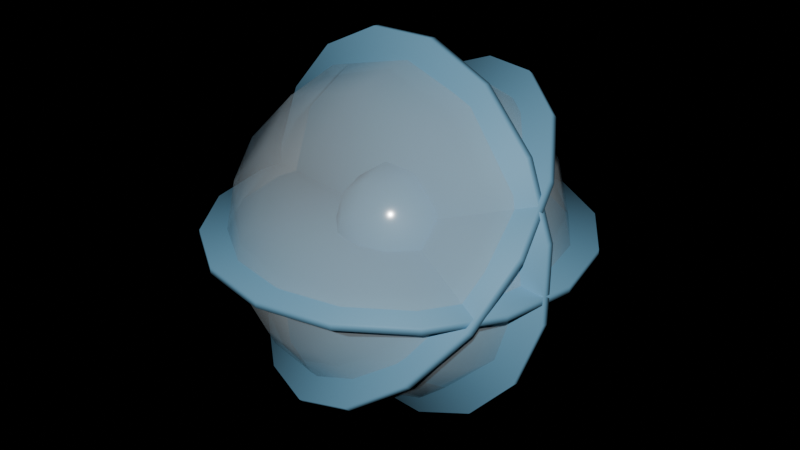 # Source: prop_holo_globe.blend  (saved by Blender 4.2.68; exported with 4.5.12 LTS)
import bpy
from mathutils import Matrix  # noqa: F401  (used for matrix-valued properties, if any)

bpy.ops.wm.read_factory_settings(use_empty=True)
scene = bpy.context.scene
scene.name = 'Scene'

# ---- materials (node trees are filled in below, after node groups)
mat_ns_glass = bpy.data.materials.new('ns_glass')
mat_ns_glass.surface_render_method = 'BLENDED'
mat_ns_glass.blend_method = 'BLEND'
mat_ns_energy_cyan = bpy.data.materials.new('ns_energy_cyan')

# ---- material node trees
mat_ns_glass.use_nodes = True; mat_ns_glass.node_tree.nodes.clear()
_N = mat_ns_glass.node_tree.nodes; _L = mat_ns_glass.node_tree.links
n0 = _N.new('ShaderNodeBsdfPrincipled'); n0.name = 'Principled BSDF'; n0.location = (10, 300)
n0.inputs[0].default_value = (0.62, 0.7, 0.74, 0.3)
n0.inputs[2].default_value = 0.1
n0.inputs[4].default_value = 0.3
n1 = _N.new('ShaderNodeOutputMaterial'); n1.name = 'Material Output'; n1.location = (300, 300)
_L.new(n0.outputs[0], n1.inputs[0])
n1.is_active_output = True
mat_ns_energy_cyan.use_nodes = True; mat_ns_energy_cyan.node_tree.nodes.clear()
_N = mat_ns_energy_cyan.node_tree.nodes; _L = mat_ns_energy_cyan.node_tree.links
n0 = _N.new('ShaderNodeBsdfPrincipled'); n0.name = 'Principled BSDF'; n0.location = (10, 300)
n0.inputs[0].default_value = (0.16, 0.38, 0.55, 1.0)
n0.inputs[1].default_value = 0.05
n0.inputs[2].default_value = 0.6
n1 = _N.new('ShaderNodeOutputMaterial'); n1.name = 'Material Output'; n1.location = (300, 300)
_L.new(n0.outputs[0], n1.inputs[0])
n1.is_active_output = True

# ---- lights
light_neonsun = bpy.data.lights.new('NeonSun', 'SUN')
light_neonsun.energy = 3.0

# ---- meshes
me_prop_holo_globe_mesh = bpy.data.meshes.new('prop_holo_globe_mesh')
me_prop_holo_globe_mesh.from_pydata([(0.0, -1.3, -5.682e-08), (0.4975, -1.201, -5.25e-08), (0.4308, -1.201, 0.2487), (0.2487, -1.201, 0.4308), (3.046e-17, -1.201, 0.4975), (-0.2487, -1.201, 0.4308), (-0.4308, -1.201, 0.2487), (-0.4975, -1.201, -5.25e-08), (-0.4308, -1.201, -0.2487), (-0.2487, -1.201, -0.4308), (-9.139e-17, -1.201, -0.4975), (0.2487, -1.201, -0.4308), (0.4308, -1.201, -0.2487), (0.9192, -0.9192, -4.018e-08), (0.7961, -0.9192, 0.4596), (0.4596, -0.9192, 0.7961), (5.629e-17, -0.9192, 0.9192), (-0.4596, -0.9192, 0.7961), (-0.7961, -0.9192, 0.4596), (-0.9192, -0.9192, -4.018e-08), (-0.7961, -0.9192, -0.4596), (-0.4596, -0.9192, -0.7961), (-1.689e-16, -0.9192, -0.9192), (0.4596, -0.9192, -0.7961), (0.7961, -0.9192, -0.4596), (1.201, -0.4975, -2.175e-08), (1.04, -0.4975, 0.6005), (0.6005, -0.4975, 1.04), (7.354e-17, -0.4975, 1.201), (-0.6005, -0.4975, 1.04), (-1.04, -0.4975, 0.6005), (-1.201, -0.4975, -2.175e-08), (-1.04, -0.4975, -0.6005), (-0.6005, -0.4975, -1.04), (-2.206e-16, -0.4975, -1.201), (0.6005, -0.4975, -1.04), (1.04, -0.4975, -0.6005), (1.3, -7.96e-17, -3.48e-24), (1.126, -2.841e-08, 0.65), (0.65, -4.921e-08, 1.126), (7.96e-17, -5.682e-08, 1.3), (-0.65, -4.921e-08, 1.126), (-1.126, -2.841e-08, 0.65), (-1.3, -7.96e-17, 1.592e-16), (-1.126, 2.841e-08, -0.65), (-0.65, 4.921e-08, -1.126), (-2.388e-16, 5.682e-08, -1.3), (0.65, 4.921e-08, -1.126), (1.126, 2.841e-08, -0.65), (1.201, 0.4975, 2.175e-08), (1.04, 0.4975, 0.6005), (0.6005, 0.4975, 1.04), (7.354e-17, 0.4975, 1.201), (-0.6005, 0.4975, 1.04), (-1.04, 0.4975, 0.6005), (-1.201, 0.4975, 2.175e-08), (-1.04, 0.4975, -0.6005), (-0.6005, 0.4975, -1.04), (-2.206e-16, 0.4975, -1.201), (0.6005, 0.4975, -1.04), (1.04, 0.4975, -0.6005), (0.9192, 0.9192, 4.018e-08), (0.7961, 0.9192, 0.4596), (0.4596, 0.9192, 0.7961), (5.629e-17, 0.9192, 0.9192), (-0.4596, 0.9192, 0.7961), (-0.7961, 0.9192, 0.4596), (-0.9192, 0.9192, 4.018e-08), (-0.7961, 0.9192, -0.4596), (-0.4596, 0.9192, -0.7961), (-1.689e-16, 0.9192, -0.9192), (0.4596, 0.9192, -0.7961), (0.7961, 0.9192, -0.4596), (0.4975, 1.201, 5.25e-08), (0.4308, 1.201, 0.2487), (0.2487, 1.201, 0.4308), (3.046e-17, 1.201, 0.4975), (-0.2487, 1.201, 0.4308), (-0.4308, 1.201, 0.2487), (-0.4975, 1.201, 5.25e-08), (-0.4308, 1.201, -0.2487), (-0.2487, 1.201, -0.4308), (-9.139e-17, 1.201, -0.4975), (0.2487, 1.201, -0.4308), (0.4308, 1.201, -0.2487), (0.0, 1.3, 5.682e-08), (0.0, -0.5, -2.186e-08), (0.25, -0.433, -1.893e-08), (0.2023, -0.433, 0.1469), (0.07725, -0.433, 0.2378), (-0.07725, -0.433, 0.2378), (-0.2023, -0.433, 0.1469), (-0.25, -0.433, -1.893e-08), (-0.2023, -0.433, -0.1469), (-0.07725, -0.433, -0.2378), (0.07725, -0.433, -0.2378), (0.2023, -0.433, -0.1469), (0.433, -0.25, -1.093e-08), (0.3503, -0.25, 0.2545), (0.1338, -0.25, 0.4118), (-0.1338, -0.25, 0.4118), (-0.3503, -0.25, 0.2545), (-0.433, -0.25, -1.093e-08), (-0.3503, -0.25, -0.2545), (-0.1338, -0.25, -0.4118), (0.1338, -0.25, -0.4118), (0.3503, -0.25, -0.2545), (0.5, -3.062e-17, -1.338e-24), (0.4045, -1.285e-08, 0.2939), (0.1545, -2.079e-08, 0.4755), (-0.1545, -2.079e-08, 0.4755), (-0.4045, -1.285e-08, 0.2939), (-0.5, -3.062e-17, 6.123e-17), (-0.4045, 1.285e-08, -0.2939), (-0.1545, 2.079e-08, -0.4755), (0.1545, 2.079e-08, -0.4755), (0.4045, 1.285e-08, -0.2939), (0.433, 0.25, 1.093e-08), (0.3503, 0.25, 0.2545), (0.1338, 0.25, 0.4118), (-0.1338, 0.25, 0.4118), (-0.3503, 0.25, 0.2545), (-0.433, 0.25, 1.093e-08), (-0.3503, 0.25, -0.2545), (-0.1338, 0.25, -0.4118), (0.1338, 0.25, -0.4118), (0.3503, 0.25, -0.2545), (0.25, 0.433, 1.893e-08), (0.2023, 0.433, 0.1469), (0.07725, 0.433, 0.2378), (-0.07725, 0.433, 0.2378), (-0.2023, 0.433, 0.1469), (-0.25, 0.433, 1.893e-08), (-0.2023, 0.433, -0.1469), (-0.07725, 0.433, -0.2378), (0.07725, 0.433, -0.2378), (0.2023, 0.433, -0.1469), (0.0, 0.5, 2.186e-08), (1.5, -2.623e-09, 0.03), (1.386, -0.574, 0.03), (1.061, -1.061, 0.03), (0.574, -1.386, 0.03), (9.185e-17, -1.5, 0.03), (-0.574, -1.386, 0.03), (-1.061, -1.061, 0.03), (-1.386, -0.574, 0.03), (-1.5, -2.623e-09, 0.03), (-1.386, 0.574, 0.03), (-1.061, 1.061, 0.03), (-0.574, 1.386, 0.03), (-2.755e-16, 1.5, 0.03), (0.574, 1.386, 0.03), (1.061, 1.061, 0.03), (1.386, 0.574, 0.03), (1.5, 2.623e-09, -0.03), (1.386, -0.574, -0.03), (1.061, -1.061, -0.03), (0.574, -1.386, -0.03), (9.185e-17, -1.5, -0.03), (-0.574, -1.386, -0.03), (-1.061, -1.061, -0.03), (-1.386, -0.574, -0.03), (-1.5, 2.623e-09, -0.03), (-1.386, 0.574, -0.03), (-1.061, 1.061, -0.03), (-0.574, 1.386, -0.03), (-2.755e-16, 1.5, -0.03), (0.574, 1.386, -0.03), (1.061, 1.061, -0.03), (1.386, 0.574, -0.03), (1.288, -0.01928, 0.7699), (1.373, -0.459, 0.3933), (1.248, -0.8318, -0.04021), (0.931, -1.081, -0.4645), (0.4706, -1.168, -0.8151), (-0.06322, -1.081, -1.039), (-0.5892, -0.8318, -1.101), (-1.027, -0.459, -0.9926), (-1.311, -0.01928, -0.7301), (-1.396, 0.4204, -0.3535), (-1.271, 0.7932, 0.08001), (-0.954, 1.042, 0.5043), (-0.4936, 1.13, 0.8549), (0.04024, 1.042, 1.078), (0.5662, 0.7932, 1.141), (1.004, 0.4204, 1.032), (1.311, 0.01928, 0.7301), (1.396, -0.4204, 0.3535), (1.271, -0.7932, -0.08001), (0.954, -1.042, -0.5043), (0.4936, -1.13, -0.8549), (-0.04024, -1.042, -1.078), (-0.5662, -0.7932, -1.141), (-1.004, -0.4204, -1.032), (-1.288, 0.01928, -0.7699), (-1.373, 0.459, -0.3933), (-1.248, 0.8318, 0.04021), (-0.931, 1.081, 0.4645), (-0.4706, 1.168, 0.8151), (0.06322, 1.081, 1.039), (0.5892, 0.8318, 1.101), (1.027, 0.459, 0.9926), (0.7455, -0.02954, 1.302), (1.178, -0.1292, 0.9201), (1.43, -0.2137, 0.3989), (1.464, -0.2702, -0.1827), (1.275, -0.29, -0.736), (0.8904, -0.2702, -1.177), (0.3698, -0.2137, -1.438), (-0.2079, -0.1292, -1.48), (-0.7545, -0.02954, -1.296), (-1.187, 0.07013, -0.9149), (-1.439, 0.1546, -0.3937), (-1.473, 0.2111, 0.1879), (-1.284, 0.2309, 0.7412), (-0.8994, 0.2111, 1.182), (-0.3788, 0.1546, 1.443), (0.1988, 0.07013, 1.485), (0.7545, 0.02954, 1.296), (1.187, -0.07013, 0.9149), (1.439, -0.1546, 0.3937), (1.473, -0.2111, -0.1879), (1.284, -0.2309, -0.7412), (0.8994, -0.2111, -1.182), (0.3788, -0.1546, -1.443), (-0.1988, -0.07013, -1.485), (-0.7455, 0.02954, -1.302), (-1.178, 0.1292, -0.9201), (-1.43, 0.2137, -0.3989), (-1.464, 0.2702, 0.1827), (-1.275, 0.29, 0.736), (-0.8904, 0.2702, 1.177), (-0.3698, 0.2137, 1.438), (0.2079, 0.1292, 1.48)], [], [(0, 1, 2), (0, 2, 3), (0, 3, 4), (0, 4, 5), (0, 5, 6), (0, 6, 7), (0, 7, 8), (0, 8, 9), (0, 9, 10), (0, 10, 11), (0, 11, 12), (0, 12, 1), (1, 13, 14, 2), (2, 14, 15, 3), (3, 15, 16, 4), (4, 16, 17, 5), (5, 17, 18, 6), (6, 18, 19, 7), (7, 19, 20, 8), (8, 20, 21, 9), (9, 21, 22, 10), (10, 22, 23, 11), (11, 23, 24, 12), (12, 24, 13, 1), (13, 25, 26, 14), (14, 26, 27, 15), (15, 27, 28, 16), (16, 28, 29, 17), (17, 29, 30, 18), (18, 30, 31, 19), (19, 31, 32, 20), (20, 32, 33, 21), (21, 33, 34, 22), (22, 34, 35, 23), (23, 35, 36, 24), (24, 36, 25, 13), (25, 37, 38, 26), (26, 38, 39, 27), (27, 39, 40, 28), (28, 40, 41, 29), (29, 41, 42, 30), (30, 42, 43, 31), (31, 43, 44, 32), (32, 44, 45, 33), (33, 45, 46, 34), (34, 46, 47, 35), (35, 47, 48, 36), (36, 48, 37, 25), (37, 49, 50, 38), (38, 50, 51, 39), (39, 51, 52, 40), (40, 52, 53, 41), (41, 53, 54, 42), (42, 54, 55, 43), (43, 55, 56, 44), (44, 56, 57, 45), (45, 57, 58, 46), (46, 58, 59, 47), (47, 59, 60, 48), (48, 60, 49, 37), (49, 61, 62, 50), (50, 62, 63, 51), (51, 63, 64, 52), (52, 64, 65, 53), (53, 65, 66, 54), (54, 66, 67, 55), (55, 67, 68, 56), (56, 68, 69, 57), (57, 69, 70, 58), (58, 70, 71, 59), (59, 71, 72, 60), (60, 72, 61, 49), (61, 73, 74, 62), (62, 74, 75, 63), (63, 75, 76, 64), (64, 76, 77, 65), (65, 77, 78, 66), (66, 78, 79, 67), (67, 79, 80, 68), (68, 80, 81, 69), (69, 81, 82, 70), (70, 82, 83, 71), (71, 83, 84, 72), (72, 84, 73, 61), (85, 74, 73), (85, 75, 74), (85, 76, 75), (85, 77, 76), (85, 78, 77), (85, 79, 78), (85, 80, 79), (85, 81, 80), (85, 82, 81), (85, 83, 82), (85, 84, 83), (85, 73, 84), (86, 87, 88), (86, 88, 89), (86, 89, 90), (86, 90, 91), (86, 91, 92), (86, 92, 93), (86, 93, 94), (86, 94, 95), (86, 95, 96), (86, 96, 87), (87, 97, 98, 88), (88, 98, 99, 89), (89, 99, 100, 90), (90, 100, 101, 91), (91, 101, 102, 92), (92, 102, 103, 93), (93, 103, 104, 94), (94, 104, 105, 95), (95, 105, 106, 96), (96, 106, 97, 87), (97, 107, 108, 98), (98, 108, 109, 99), (99, 109, 110, 100), (100, 110, 111, 101), (101, 111, 112, 102), (102, 112, 113, 103), (103, 113, 114, 104), (104, 114, 115, 105), (105, 115, 116, 106), (106, 116, 107, 97), (107, 117, 118, 108), (108, 118, 119, 109), (109, 119, 120, 110), (110, 120, 121, 111), (111, 121, 122, 112), (112, 122, 123, 113), (113, 123, 124, 114), (114, 124, 125, 115), (115, 125, 126, 116), (116, 126, 117, 107), (117, 127, 128, 118), (118, 128, 129, 119), (119, 129, 130, 120), (120, 130, 131, 121), (121, 131, 132, 122), (122, 132, 133, 123), (123, 133, 134, 124), (124, 134, 135, 125), (125, 135, 136, 126), (126, 136, 127, 117), (137, 128, 127), (137, 129, 128), (137, 130, 129), (137, 131, 130), (137, 132, 131), (137, 133, 132), (137, 134, 133), (137, 135, 134), (137, 136, 135), (137, 127, 136), (138, 139, 155, 154), (139, 140, 156, 155), (140, 141, 157, 156), (141, 142, 158, 157), (142, 143, 159, 158), (143, 144, 160, 159), (144, 145, 161, 160), (145, 146, 162, 161), (146, 147, 163, 162), (147, 148, 164, 163), (148, 149, 165, 164), (149, 150, 166, 165), (150, 151, 167, 166), (151, 152, 168, 167), (152, 153, 169, 168), (153, 138, 154, 169), (153, 152, 151, 150, 149, 148, 147, 146, 145, 144, 143, 142, 141, 140, 139, 138), (154, 155, 156, 157, 158, 159, 160, 161, 162, 163, 164, 165, 166, 167, 168, 169), (170, 171, 187, 186), (171, 172, 188, 187), (172, 173, 189, 188), (173, 174, 190, 189), (174, 175, 191, 190), (175, 176, 192, 191), (176, 177, 193, 192), (177, 178, 194, 193), (178, 179, 195, 194), (179, 180, 196, 195), (180, 181, 197, 196), (181, 182, 198, 197), (182, 183, 199, 198), (183, 184, 200, 199), (184, 185, 201, 200), (185, 170, 186, 201), (185, 184, 183, 182, 181, 180, 179, 178, 177, 176, 175, 174, 173, 172, 171, 170), (186, 187, 188, 189, 190, 191, 192, 193, 194, 195, 196, 197, 198, 199, 200, 201), (202, 203, 219, 218), (203, 204, 220, 219), (204, 205, 221, 220), (205, 206, 222, 221), (206, 207, 223, 222), (207, 208, 224, 223), (208, 209, 225, 224), (209, 210, 226, 225), (210, 211, 227, 226), (211, 212, 228, 227), (212, 213, 229, 228), (213, 214, 230, 229), (214, 215, 231, 230), (215, 216, 232, 231), (216, 217, 233, 232), (217, 202, 218, 233), (217, 216, 215, 214, 213, 212, 211, 210, 209, 208, 207, 206, 205, 204, 203, 202), (218, 219, 220, 221, 222, 223, 224, 225, 226, 227, 228, 229, 230, 231, 232, 233)])
me_prop_holo_globe_mesh.polygons.foreach_set('use_smooth', [True] * 210)
me_prop_holo_globe_mesh.polygons.foreach_set('material_index', [0, 0, 0, 0, 0, 0, 0, 0, 0, 0, 0, 0, 0, 0, 0, 0, 0, 0, 0, 0, 0, 0, 0, 0, 0, 0, 0, 0, 0, 0, 0, 0, 0, 0, 0, 0, 0, 0, 0, 0, 0, 0, 0, 0, 0, 0, 0, 0, 0, 0, 0, 0, 0, 0, 0, 0, 0, 0, 0, 0, 0, 0, 0, 0, 0, 0, 0, 0, 0, 0, 0, 0, 0, 0, 0, 0, 0, 0, 0, 0, 0, 0, 0, 0, 0, 0, 0, 0, 0, 0, 0, 0, 0, 0, 0, 0, 1, 1, 1, 1, 1, 1, 1, 1, 1, 1, 1, 1, 1, 1, 1, 1, 1, 1, 1, 1, 1, 1, 1, 1, 1, 1, 1, 1, 1, 1, 1, 1, 1, 1, 1, 1, 1, 1, 1, 1, 1, 1, 1, 1, 1, 1, 1, 1, 1, 1, 1, 1, 1, 1, 1, 1, 1, 1, 1, 1, 1, 1, 1, 1, 1, 1, 1, 1, 1, 1, 1, 1, 1, 1, 1, 1, 1, 1, 1, 1, 1, 1, 1, 1, 1, 1, 1, 1, 1, 1, 1, 1, 1, 1, 1, 1, 1, 1, 1, 1, 1, 1, 1, 1, 1, 1, 1, 1, 1, 1, 1, 1, 1, 1])
_uv = me_prop_holo_globe_mesh.uv_layers.new(name='UVMap')
_uv.uv.foreach_set('vector', [0.5, 0.5, 1.495, 0.5, 1.362, 0.9975, 0.5, 0.5, 1.362, 0.9975, 0.9975, 1.362, 0.5, 0.5, 0.9975, 1.362, 0.5, 1.495, 0.5, 0.5, 0.5, 1.495, 0.002512, 1.362, 0.5, 0.5, 0.002512, 1.362, -0.3617, 0.9975, 0.5, 0.5, -0.3617, 0.9975, -0.495, 0.5, 0.5, 0.5, -0.495, 0.5, -0.3617, 0.002512, 0.5, 0.5, -0.3617, 0.002512, 0.002512, -0.3617, 0.5, 0.5, 0.002512, -0.3617, 0.5, -0.495, 0.5, 0.5, 0.5, -0.495, 0.9975, -0.3617, 0.5, 0.5, 0.9975, -0.3617, 1.362, 0.002512, 0.5, 0.5, 1.362, 0.002512, 1.495, 0.5, 1.495, 0.5, 2.338, 0.5, 2.092, 1.419, 1.362, 0.9975, 1.362, 0.9975, 2.092, 1.419, 1.419, 2.092, 0.9975, 1.362, 0.9975, 1.362, 1.419, 2.092, 0.5, 2.338, 0.5, 1.495, 0.5, 1.495, 0.5, 2.338, -0.4192, 2.092, 0.002512, 1.362, 0.002512, 1.362, -0.4192, 2.092, -1.092, 1.419, -0.3617, 0.9975, -0.3617, 0.9975, -1.092, 1.419, -1.338, 0.5, -0.495, 0.5, -0.495, 0.5, -1.338, 0.5, -1.092, -0.4192, -0.3617, 0.002512, -0.3617, 0.002512, -1.092, -0.4192, -0.4192, -1.092, 0.002512, -0.3617, 0.002512, -0.3617, -0.4192, -1.092, 0.5, -1.338, 0.5, -0.495, 0.5, -0.495, 0.5, -1.338, 1.419, -1.092, 0.9975, -0.3617, 0.9975, -0.3617, 1.419, -1.092, 2.092, -0.4192, 1.362, 0.002512, 1.362, 0.002512, 2.092, -0.4192, 2.338, 0.5, 1.495, 0.5, 0.5, 2.338, 0.5, 1.495, 1.701, 1.495, 1.419, 2.338, 1.419, 2.338, 1.701, 1.495, 2.58, 1.495, 2.092, 2.338, 1.419, 2.338, 1.701, 1.495, 0.5, 1.495, 0.5, 2.338, 0.5, 2.338, 0.5, 1.495, -0.701, 1.495, -0.4192, 2.338, 2.092, 2.338, 2.58, 1.495, 1.701, 1.495, 1.419, 2.338, 1.419, 2.338, 1.701, 1.495, 0.5, 1.495, 0.5, 2.338, 0.5, 2.338, 0.5, 1.495, -0.701, 1.495, -0.4192, 2.338, -0.4192, 2.338, -0.701, 1.495, -1.58, 1.495, -1.092, 2.338, -0.4192, 2.338, -0.701, 1.495, 0.5, 1.495, 0.5, 2.338, 0.5, 2.338, 0.5, 1.495, 1.701, 1.495, 1.419, 2.338, -1.092, 2.338, -1.58, 1.495, -0.701, 1.495, -0.4192, 2.338, -0.4192, 2.338, -0.701, 1.495, 0.5, 1.495, 0.5, 2.338, 0.5, 1.495, 0.5, 0.5, 1.8, 0.5, 1.701, 1.495, 1.701, 1.495, 1.8, 0.5, 2.752, 0.5, 2.58, 1.495, 1.701, 1.495, 1.8, 0.5, 0.5, 0.5, 0.5, 1.495, 0.5, 1.495, 0.5, 0.5, -0.8, 0.5, -0.701, 1.495, 2.58, 1.495, 2.752, 0.5, 1.8, 0.5, 1.701, 1.495, 1.701, 1.495, 1.8, 0.5, 0.5, 0.5, 0.5, 1.495, 0.5, 1.495, 0.5, 0.5, -0.8, 0.5, -0.701, 1.495, -0.701, 1.495, -0.8, 0.5, -1.752, 0.5, -1.58, 1.495, -0.701, 1.495, -0.8, 0.5, 0.5, 0.5, 0.5, 1.495, 0.5, 1.495, 0.5, 0.5, 1.8, 0.5, 1.701, 1.495, -1.58, 1.495, -1.752, 0.5, -0.8, 0.5, -0.701, 1.495, -0.701, 1.495, -0.8, 0.5, 0.5, 0.5, 0.5, 1.495, 0.5, 0.5, 0.5, -0.495, 1.701, -0.495, 1.8, 0.5, 1.8, 0.5, 1.701, -0.495, 2.58, -0.495, 2.752, 0.5, 1.8, 0.5, 1.701, -0.495, 0.5, -0.495, 0.5, 0.5, 0.5, 0.5, 0.5, -0.495, -0.701, -0.495, -0.8, 0.5, 2.752, 0.5, 2.58, -0.495, 1.701, -0.495, 1.8, 0.5, 1.8, 0.5, 1.701, -0.495, 0.5, -0.495, 0.5, 0.5, 0.5, 0.5, 0.5, -0.495, -0.701, -0.495, -0.8, 0.5, -0.8, 0.5, -0.701, -0.495, -1.58, -0.495, -1.752, 0.5, -0.8, 0.5, -0.701, -0.495, 0.5, -0.495, 0.5, 0.5, 0.5, 0.5, 0.5, -0.495, 1.701, -0.495, 1.8, 0.5, -1.752, 0.5, -1.58, -0.495, -0.701, -0.495, -0.8, 0.5, -0.8, 0.5, -0.701, -0.495, 0.5, -0.495, 0.5, 0.5, 0.5, -0.495, 0.5, -1.338, 1.419, -1.338, 1.701, -0.495, 1.701, -0.495, 1.419, -1.338, 2.092, -1.338, 2.58, -0.495, 1.701, -0.495, 1.419, -1.338, 0.5, -1.338, 0.5, -0.495, 0.5, -0.495, 0.5, -1.338, -0.4192, -1.338, -0.701, -0.495, 2.58, -0.495, 2.092, -1.338, 1.419, -1.338, 1.701, -0.495, 1.701, -0.495, 1.419, -1.338, 0.5, -1.338, 0.5, -0.495, 0.5, -0.495, 0.5, -1.338, -0.4192, -1.338, -0.701, -0.495, -0.701, -0.495, -0.4192, -1.338, -1.092, -1.338, -1.58, -0.495, -0.701, -0.495, -0.4192, -1.338, 0.5, -1.338, 0.5, -0.495, 0.5, -0.495, 0.5, -1.338, 1.419, -1.338, 1.701, -0.495, -1.58, -0.495, -1.092, -1.338, -0.4192, -1.338, -0.701, -0.495, -0.701, -0.495, -0.4192, -1.338, 0.5, -1.338, 0.5, -0.495, 2.338, 0.5, 1.495, 0.5, 1.362, 0.9975, 2.092, 1.419, 2.092, 1.419, 1.362, 0.9975, 0.9975, 1.362, 1.419, 2.092, 1.419, 2.092, 0.9975, 1.362, 0.5, 1.495, 0.5, 2.338, 0.5, 2.338, 0.5, 1.495, 0.002512, 1.362, -0.4192, 2.092, -0.4192, 2.092, 0.002512, 1.362, -0.3617, 0.9975, -1.092, 1.419, -1.092, 1.419, -0.3617, 0.9975, -0.495, 0.5, -1.338, 0.5, -1.338, 0.5, -0.495, 0.5, -0.3617, 0.002512, -1.092, -0.4192, -1.092, -0.4192, -0.3617, 0.002512, 0.002512, -0.3617, -0.4192, -1.092, -0.4192, -1.092, 0.002512, -0.3617, 0.5, -0.495, 0.5, -1.338, 0.5, -1.338, 0.5, -0.495, 0.9975, -0.3617, 1.419, -1.092, 1.419, -1.092, 0.9975, -0.3617, 1.362, 0.002512, 2.092, -0.4192, 2.092, -0.4192, 1.362, 0.002512, 1.495, 0.5, 2.338, 0.5, 0.5, 0.5, 1.362, 0.9975, 1.495, 0.5, 0.5, 0.5, 0.9975, 1.362, 1.362, 0.9975, 0.5, 0.5, 0.5, 1.495, 0.9975, 1.362, 0.5, 0.5, 0.002512, 1.362, 0.5, 1.495, 0.5, 0.5, -0.3617, 0.9975, 0.002512, 1.362, 0.5, 0.5, -0.495, 0.5, -0.3617, 0.9975, 0.5, 0.5, -0.3617, 0.002512, -0.495, 0.5, 0.5, 0.5, 0.002512, -0.3617, -0.3617, 0.002512, 0.5, 0.5, 0.5, -0.495, 0.002512, -0.3617, 0.5, 0.5, 0.9975, -0.3617, 0.5, -0.495, 0.5, 0.5, 1.362, 0.002512, 0.9975, -0.3617, 0.5, 0.5, 1.495, 0.5, 1.362, 0.002512, 0.5, 0.5, 1.0, 0.5, 0.9045, 0.7939, 0.5, 0.5, 0.9045, 0.7939, 0.6545, 0.9755, 0.5, 0.5, 0.6545, 0.9755, 0.3455, 0.9755, 0.5, 0.5, 0.3455, 0.9755, 0.09549, 0.7939, 0.5, 0.5, 0.09549, 0.7939, 0.0, 0.5, 0.5, 0.5, 0.0, 0.5, 0.09549, 0.2061, 0.5, 0.5, 0.09549, 0.2061, 0.3455, 0.02447, 0.5, 0.5, 0.3455, 0.02447, 0.6545, 0.02447, 0.5, 0.5, 0.6545, 0.02447, 0.9045, 0.2061, 0.5, 0.5, 0.9045, 0.2061, 1.0, 0.5, 0.5, 1.366, 0.5, 1.0, 1.009, 1.0, 0.7939, 1.366, 0.9045, 0.7939, 1.201, 1.009, 0.7676, 1.324, 0.6545, 0.9755, 0.6545, 1.366, 0.7676, 1.0, 0.2324, 1.0, 0.3455, 1.366, 0.3455, 0.9755, 0.2324, 1.324, -0.2006, 1.009, 0.09549, 0.7939, 0.7939, 1.366, 1.009, 1.0, 0.5, 1.0, 0.5, 1.366, 0.5, 1.366, 0.5, 1.0, -0.009037, 1.0, 0.2061, 1.366, 0.09549, 0.2061, -0.2006, -0.009037, 0.2324, -0.3236, 0.3455, 0.02447, 0.3455, 1.366, 0.2324, 1.0, 0.7676, 1.0, 0.6545, 1.366, 0.6545, 0.02447, 0.7676, -0.3236, 1.201, -0.009037, 0.9045, 0.2061, 0.2061, 1.366, -0.009037, 1.0, 0.5, 1.0, 0.5, 1.366, 0.5, 1.0, 0.5, 0.5, 1.088, 0.5, 1.009, 1.0, 1.201, 1.0, 1.309, 0.5, 0.809, 0.5, 0.7676, 1.0, 0.7676, 1.0, 0.809, 0.5, 0.191, 0.5, 0.2324, 1.0, 0.2324, 1.0, 0.191, 0.5, -0.309, 0.5, -0.2006, 1.0, 1.009, 1.0, 1.088, 0.5, 0.5, 0.5, 0.5, 1.0, 0.5, 1.0, 0.5, 0.5, -0.08779, 0.5, -0.009037, 1.0, -0.2006, 1.0, -0.309, 0.5, 0.191, 0.5, 0.2324, 1.0, 0.2324, 1.0, 0.191, 0.5, 0.809, 0.5, 0.7676, 1.0, 0.7676, 1.0, 0.809, 0.5, 1.309, 0.5, 1.201, 1.0, -0.009037, 1.0, -0.08779, 0.5, 0.5, 0.5, 0.5, 1.0, 0.5, 0.5, 0.5, 0.0, 1.009, 0.0, 1.088, 0.5, 1.309, 0.5, 1.201, 0.0, 0.7676, 0.0, 0.809, 0.5, 0.809, 0.5, 0.7676, 0.0, 0.2324, 0.0, 0.191, 0.5, 0.191, 0.5, 0.2324, 0.0, -0.2006, 0.0, -0.309, 0.5, 1.088, 0.5, 1.009, 0.0, 0.5, 0.0, 0.5, 0.5, 0.5, 0.5, 0.5, 0.0, -0.009037, 0.0, -0.08779, 0.5, -0.309, 0.5, -0.2006, 0.0, 0.2324, 0.0, 0.191, 0.5, 0.191, 0.5, 0.2324, 0.0, 0.7676, 0.0, 0.809, 0.5, 0.809, 0.5, 0.7676, 0.0, 1.201, 0.0, 1.309, 0.5, -0.08779, 0.5, -0.009037, 0.0, 0.5, 0.0, 0.5, 0.5, 0.5, 0.0, 0.5, -0.366, 0.7939, -0.366, 1.009, 0.0, 1.201, 1.009, 0.9045, 0.7939, 0.6545, 0.9755, 0.7676, 1.324, 0.7676, 0.0, 0.6545, -0.366, 0.3455, -0.366, 0.2324, 0.0, 0.2324, 1.324, 0.3455, 0.9755, 0.09549, 0.7939, -0.2006, 1.009, 1.009, 0.0, 0.7939, -0.366, 0.5, -0.366, 0.5, 0.0, 0.5, 0.0, 0.5, -0.366, 0.2061, -0.366, -0.009037, 0.0, -0.2006, -0.009037, 0.09549, 0.2061, 0.3455, 0.02447, 0.2324, -0.3236, 0.2324, 0.0, 0.3455, -0.366, 0.6545, -0.366, 0.7676, 0.0, 0.7676, -0.3236, 0.6545, 0.02447, 0.9045, 0.2061, 1.201, -0.009037, -0.009037, 0.0, 0.2061, -0.366, 0.5, -0.366, 0.5, 0.0, 0.5, 0.5, 0.9045, 0.7939, 1.0, 0.5, 0.5, 0.5, 0.6545, 0.9755, 0.9045, 0.7939, 0.5, 0.5, 0.3455, 0.9755, 0.6545, 0.9755, 0.5, 0.5, 0.09549, 0.7939, 0.3455, 0.9755, 0.5, 0.5, 0.0, 0.5, 0.09549, 0.7939, 0.5, 0.5, 0.09549, 0.2061, 0.0, 0.5, 0.5, 0.5, 0.3455, 0.02447, 0.09549, 0.2061, 0.5, 0.5, 0.6545, 0.02447, 0.3455, 0.02447, 0.5, 0.5, 0.9045, 0.2061, 0.6545, 0.02447, 0.5, 0.5, 1.0, 0.5, 0.9045, 0.2061, 0.56, 0.5, 0.56, 1.648, 0.44, 1.648, 0.44, 0.5, 0.56, 1.648, 0.56, 2.621, 0.44, 2.621, 0.44, 1.648, 2.621, 0.56, 1.648, 0.56, 1.648, 0.44, 2.621, 0.44, 1.648, 0.56, 0.5, 0.56, 0.5, 0.44, 1.648, 0.44, 0.5, 0.56, -0.6481, 0.56, -0.6481, 0.44, 0.5, 0.44, -0.6481, 0.56, -1.621, 0.56, -1.621, 0.44, -0.6481, 0.44, 0.56, 2.621, 0.56, 1.648, 0.44, 1.648, 0.44, 2.621, 0.56, 1.648, 0.56, 0.5, 0.44, 0.5, 0.44, 1.648, 0.56, 0.5, 0.56, -0.6481, 0.44, -0.6481, 0.44, 0.5, 0.56, -0.6481, 0.56, -1.621, 0.44, -1.621, 0.44, -0.6481, -1.621, 0.56, -0.6481, 0.56, -0.6481, 0.44, -1.621, 0.44, -0.6481, 0.56, 0.5, 0.56, 0.5, 0.44, -0.6481, 0.44, 0.5, 0.56, 1.648, 0.56, 1.648, 0.44, 0.5, 0.44, 1.648, 0.56, 2.621, 0.56, 2.621, 0.44, 1.648, 0.44, 0.56, -1.621, 0.56, -0.6481, 0.44, -0.6481, 0.44, -1.621, 0.56, -0.6481, 0.56, 0.5, 0.44, 0.5, 0.44, -0.6481, 3.272, -0.6481, 2.621, -1.621, 1.648, -2.272, 0.5, -2.5, -0.6481, -2.272, -1.621, -1.621, -2.272, -0.6481, -2.5, 0.5, -2.272, 1.648, -1.621, 2.621, -0.6481, 3.272, 0.5, 3.5, 1.648, 3.272, 2.621, 2.621, 3.272, 1.648, 3.5, 0.5, 3.5, 0.5, 3.272, 1.648, 2.621, 2.621, 1.648, 3.272, 0.5, 3.5, -0.6481, 3.272, -1.621, 2.621, -2.272, 1.648, -2.5, 0.5, -2.272, -0.6481, -1.621, -1.621, -0.6481, -2.272, 0.5, -2.5, 1.648, -2.272, 2.621, -1.621, 3.272, -0.6481, 2.04, 0.5386, 1.287, 1.418, 1.207, 1.341, 1.96, 0.4614, 1.287, 1.418, 0.4196, 2.164, 0.34, 2.086, 1.207, 1.341, 0.4196, 2.164, -0.4291, 2.662, -0.5087, 2.585, 0.34, 2.086, 2.362, -0.4291, 1.441, -1.13, 1.487, -1.21, 2.408, -0.5087, 1.441, -1.13, 0.3736, -1.577, 0.4195, -1.657, 1.487, -1.21, 0.3736, 2.662, -0.6783, 2.164, -0.6324, 2.086, 0.4195, 2.585, -0.6783, 2.164, -1.554, 1.418, -1.508, 1.341, -0.6324, 2.086, -1.485, 1.418, -0.9602, 0.5386, -1.04, 0.4614, -1.565, 1.341, -0.9602, 0.5386, -0.2069, -0.3409, -0.2865, -0.418, -1.04, 0.4614, -0.2069, -0.3409, 0.66, -1.086, 0.5804, -1.164, -0.2865, -0.418, 0.66, -1.086, 1.509, -1.585, 1.429, -1.662, 0.5804, -1.164, -1.408, 1.509, -0.4872, 2.21, -0.4412, 2.13, -1.362, 1.429, -0.4872, 2.21, 0.5805, 2.657, 0.6264, 2.577, -0.4412, 2.13, 0.5805, -1.585, 1.632, -1.086, 1.678, -1.164, 0.6264, -1.662, 1.632, -1.086, 2.508, -0.3409, 2.554, -0.418, 1.678, -1.164, 2.565, -0.3409, 2.04, 0.5386, 1.96, 0.4614, 2.485, -0.418, 2.508, -0.3409, 1.632, -1.086, 0.5805, -1.585, -0.4872, -1.76, -1.408, -1.585, -2.042, -1.086, -2.292, -0.3409, -2.121, 0.5386, -1.554, 1.418, -0.6783, 2.164, 0.3736, 2.662, 1.441, 2.837, 2.362, 2.662, 2.996, 2.164, 3.246, 1.418, 3.075, 0.5386, 3.121, 0.4614, 3.292, 1.341, 3.042, 2.086, 2.408, 2.585, 1.487, 2.76, 0.4195, 2.585, -0.6324, 2.086, -1.508, 1.341, -2.075, 0.4614, -2.246, -0.418, -1.996, -1.164, -1.362, -1.662, -0.4412, -1.837, 0.6264, -1.662, 1.678, -1.164, 2.554, -0.418, 1.991, 0.5591, 2.856, 0.7584, 2.874, 0.6403, 2.009, 0.4409, 2.34, 0.7584, 1.298, 0.9275, 1.287, 0.8093, 2.33, 0.6403, 1.298, 0.9275, 0.1347, 1.04, 0.1243, 0.9222, 1.287, 0.8093, 0.1347, 1.04, -0.972, 1.08, -0.9824, 0.9619, 0.1243, 0.9222, -0.972, 1.08, -1.854, 1.04, -1.864, 0.9222, -0.9824, 0.9619, 2.281, 1.04, 1.24, 0.9275, 1.258, 0.8093, 2.299, 0.9222, 1.24, 0.9275, 0.08429, 0.7584, 0.1023, 0.6403, 1.258, 0.8093, 0.08429, 0.7584, -1.009, 0.5591, -0.991, 0.4409, 0.1023, 0.6403, -1.009, 0.5591, -1.874, 0.3597, -1.856, 0.2416, -0.991, 0.4409, -1.33, 0.3597, -0.2874, 0.1907, -0.2978, 0.07255, -1.34, 0.2416, -0.2874, 0.1907, 0.8757, 0.0778, 0.8653, -0.04038, -0.2978, 0.07255, 0.8757, 0.0778, 1.982, 0.03814, 1.972, -0.08003, 0.8653, -0.04038, 1.982, 0.03814, 2.864, 0.0778, 2.854, -0.04038, 1.972, -0.08003, -1.299, 0.0778, -0.2576, 0.1907, -0.2395, 0.07255, -1.281, -0.04038, -0.2576, 0.1907, 0.8977, 0.3597, 0.9157, 0.2416, -0.2395, 0.07255, 0.8977, 0.3597, 1.991, 0.5591, 2.009, 0.4409, 0.9157, 0.2416, 0.8977, 3.471, -0.2576, 3.387, -1.299, 2.864, -2.068, 1.982, -2.447, 0.8757, -2.379, -0.2874, -1.874, -1.33, -1.009, -2.093, 0.08429, -2.46, 1.24, -2.376, 2.281, -1.854, 3.05, -0.972, 3.429, 0.1347, 3.361, 1.298, 2.856, 2.34, 1.991, 3.103, 2.009, 3.093, 2.874, 2.33, 3.379, 1.287, 3.447, 0.1243, 3.068, -0.9824, 2.299, -1.864, 1.258, -2.387, 0.1023, -2.471, -0.991, -2.103, -1.856, -1.34, -2.361, -0.2978, -2.429, 0.8653, -2.05, 1.972, -1.281, 2.854, -0.2395, 3.376, 0.9157, 3.46])
me_prop_holo_globe_mesh.materials.append(mat_ns_glass)
me_prop_holo_globe_mesh.materials.append(mat_ns_energy_cyan)
me_prop_holo_globe_mesh.update()

# ---- objects
ob_neonsun = bpy.data.objects.new('NeonSun', light_neonsun)
ob_prop_holo_globe = bpy.data.objects.new('prop_holo_globe', me_prop_holo_globe_mesh)

# ---- transforms, parenting, visibility, modifiers, constraints
ob_neonsun.location = (0.0, 0.0, 0.0)
ob_neonsun.rotation_euler = (0.9599, 0.0, 0.6109)
ob_prop_holo_globe.location = (0.0, 0.0, 0.0)

# ---- collection membership
scene.collection.objects.link(ob_neonsun)
scene.collection.objects.link(ob_prop_holo_globe)

# ---- scene / render settings (as saved in the file)
scene.frame_start = 1; scene.frame_end = 250; scene.frame_set(1)
scene.render.engine = 'BLENDER_EEVEE_NEXT'
bpy.context.view_layer.update()

# ---- added for rendering (the .blend has no active camera): camera
cam_auto = bpy.data.cameras.new('AutoCamera')
cam_auto.lens = 50.0
cam_auto.sensor_width = 36.0
cam_auto.clip_end = 1000.0
ob_auto_camera = bpy.data.objects.new('AutoCamera', cam_auto)
scene.collection.objects.link(ob_auto_camera)
ob_auto_camera.location = (4.79207, -5.75049, 3.83366)
ob_auto_camera.rotation_euler = (1.09748, -7.21219e-08, 0.694738)
scene.camera = ob_auto_camera
bpy.context.view_layer.update()
